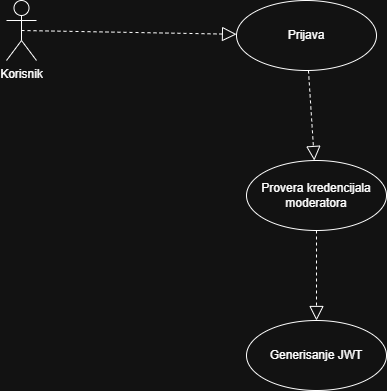

The diagram above was exported from draw.io. Its source (the exported page's mxGraphModel, read from the mxfile embedded in the PNG):
<mxGraphModel dx="2054" dy="1103" grid="1" gridSize="10" guides="1" tooltips="1" connect="1" arrows="1" fold="1" page="1" pageScale="1" pageWidth="850" pageHeight="1100" math="0" shadow="0">
  <root>
    <mxCell id="0" />
    <mxCell id="1" parent="0" />
    <mxCell id="f2elZsGMrFUIBBjPEFNI-1" parent="1" style="shape=umlActor;verticalLabelPosition=bottom;verticalAlign=top;html=1;" value="Korisnik" vertex="1">
      <mxGeometry height="60" width="30" x="80" y="220" as="geometry" />
    </mxCell>
    <mxCell id="f2elZsGMrFUIBBjPEFNI-2" parent="1" style="ellipse;whiteSpace=wrap;html=1;" value="Prijava" vertex="1">
      <mxGeometry height="70" width="140" x="310" y="220" as="geometry" />
    </mxCell>
    <mxCell id="f2elZsGMrFUIBBjPEFNI-3" parent="1" style="ellipse;whiteSpace=wrap;html=1;" value="Provera kredencijala moderatora" vertex="1">
      <mxGeometry height="70" width="140" x="320" y="380" as="geometry" />
    </mxCell>
    <mxCell id="f2elZsGMrFUIBBjPEFNI-4" parent="1" style="ellipse;whiteSpace=wrap;html=1;" value="Generisanje JWT" vertex="1">
      <mxGeometry height="70" width="140" x="320" y="540" as="geometry" />
    </mxCell>
    <mxCell id="f2elZsGMrFUIBBjPEFNI-5" edge="1" parent="1" source="f2elZsGMrFUIBBjPEFNI-1" style="endArrow=block;dashed=1;endFill=0;endSize=12;html=1;rounded=0;exitX=0.5;exitY=0.5;exitDx=0;exitDy=0;exitPerimeter=0;" target="f2elZsGMrFUIBBjPEFNI-2" value="">
      <mxGeometry relative="1" width="160" as="geometry">
        <Array as="points" />
        <mxPoint x="350" y="560" as="sourcePoint" />
        <mxPoint x="510" y="560" as="targetPoint" />
      </mxGeometry>
    </mxCell>
    <mxCell id="f2elZsGMrFUIBBjPEFNI-6" edge="1" parent="1" source="f2elZsGMrFUIBBjPEFNI-2" style="endArrow=block;dashed=1;endFill=0;endSize=12;html=1;rounded=0;" target="f2elZsGMrFUIBBjPEFNI-3" value="">
      <mxGeometry relative="1" width="160" as="geometry">
        <mxPoint x="350" y="560" as="sourcePoint" />
        <mxPoint x="510" y="560" as="targetPoint" />
      </mxGeometry>
    </mxCell>
    <mxCell id="f2elZsGMrFUIBBjPEFNI-7" edge="1" parent="1" source="f2elZsGMrFUIBBjPEFNI-3" style="endArrow=block;dashed=1;endFill=0;endSize=12;html=1;rounded=0;exitX=0.5;exitY=1;exitDx=0;exitDy=0;" target="f2elZsGMrFUIBBjPEFNI-4" value="">
      <mxGeometry relative="1" width="160" as="geometry">
        <mxPoint x="380" y="440" as="sourcePoint" />
        <mxPoint x="440" y="690" as="targetPoint" />
      </mxGeometry>
    </mxCell>
  </root>
</mxGraphModel>